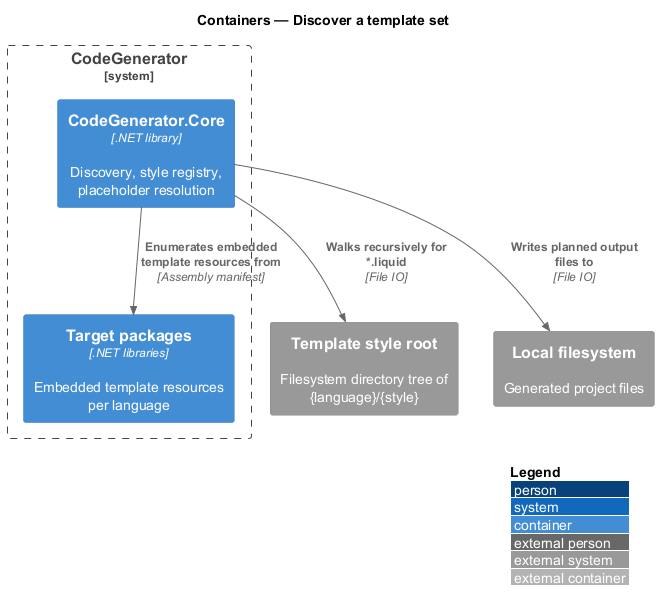

The diagram above was rendered by PlantUML. Its source (embedded in the PNG):
@startuml
!include <C4/C4_Container>
LAYOUT_WITH_LEGEND()
title Containers — Discover a template set

System_Boundary(codegen, "CodeGenerator") {
  Container(core, "CodeGenerator.Core", ".NET library", "Discovery, style registry, placeholder resolution")
  Container(packages, "Target packages", ".NET libraries", "Embedded template resources per language")
}
System_Ext(styleroot, "Template style root", "Filesystem directory tree of {language}/{style}")
System_Ext(fs, "Local filesystem", "Generated project files")

Rel(core, styleroot, "Walks recursively for *.liquid", "File IO")
Rel(core, packages, "Enumerates embedded template resources from", "Assembly manifest")
Rel(core, fs, "Writes planned output files to", "File IO")
@enduml